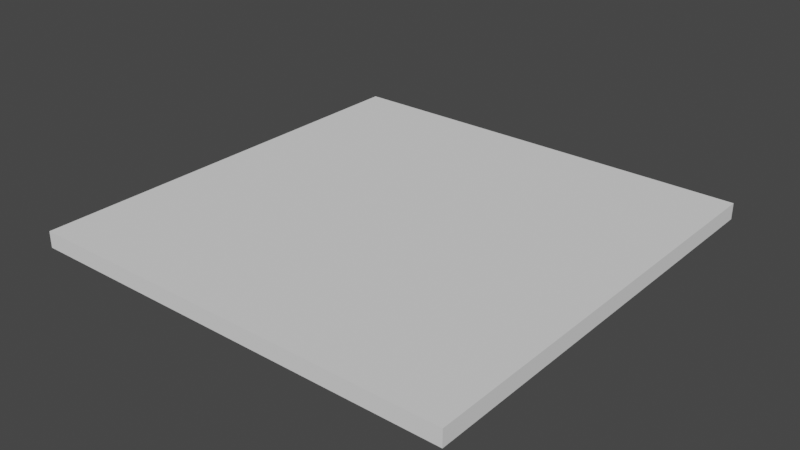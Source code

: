 # Source: ground.blend  (saved by Blender 3.0.42; exported with 4.5.12 LTS)
import bpy
from mathutils import Matrix  # noqa: F401  (used for matrix-valued properties, if any)

bpy.ops.wm.read_factory_settings(use_empty=True)
scene = bpy.context.scene
scene.name = 'Scene'

# ---- collections
col_collection = bpy.data.collections.new('Collection'); scene.collection.children.link(col_collection)

# ---- world
world_world = bpy.data.worlds.new('World'); scene.world = world_world
world_world.use_nodes = True; world_world.node_tree.nodes.clear()
_N = world_world.node_tree.nodes; _L = world_world.node_tree.links
n0 = _N.new('ShaderNodeOutputWorld'); n0.name = 'World Output'; n0.location = (300, 300)
n1 = _N.new('ShaderNodeBackground'); n1.name = 'Background'; n1.location = (10, 300)
n1.inputs[0].default_value = (0.05088, 0.05088, 0.05088, 1.0)
_L.new(n1.outputs[0], n0.inputs[0])
n0.is_active_output = True
world_world.color = (0.05088, 0.05088, 0.05088)
world_world.use_sun_shadow = False
world_world.sun_shadow_jitter_overblur = 0.0

# ---- meshes
me_cube_001 = bpy.data.meshes.new('Cube.001')
me_cube_001.from_pydata([(-1.0, -1.0, -1.0), (-1.0, -1.0, 1.0), (-1.0, 1.0, -1.0), (-1.0, 1.0, 1.0), (1.0, -1.0, -1.0), (1.0, -1.0, 1.0), (1.0, 1.0, -1.0), (1.0, 1.0, 1.0)], [], [(0, 1, 3, 2), (2, 3, 7, 6), (6, 7, 5, 4), (4, 5, 1, 0), (2, 6, 4, 0), (7, 3, 1, 5)])
_uv = me_cube_001.uv_layers.new(name='UVMap')
_uv.uv.foreach_set('vector', [0.2116, 0.75, 0.25, 0.75, 0.25, 1.0, 0.2116, 1.0, 0.2116, 0.0, 0.25, 8.162e-09, 0.25, 0.25, 0.2116, 0.25, 0.2116, 0.25, 0.25, 0.25, 0.25, 0.5, 0.2116, 0.5, 0.2116, 0.5, 0.25, 0.5, 0.25, 0.75, 0.2116, 0.75, 0.25, 0.0, 0.5, 1.428e-08, 0.5, 0.25, 0.25, 0.25, 0.25, 0.5, 0.25, 0.25, 0.5, 0.25, 0.5, 0.5])
me_cube_001.use_remesh_fix_poles = True
me_cube_001.use_remesh_preserve_attributes = False
me_cube_001.update()

# ---- objects
ob_cube = bpy.data.objects.new('Cube', me_cube_001)

# ---- transforms, parenting, visibility, modifiers, constraints
ob_cube.location = (0.0, 0.0, 0.0)
ob_cube.scale = (2.0, 2.0, 0.075)

# ---- collection membership
col_collection.objects.link(ob_cube)

# ---- scene / render settings (as saved in the file)
scene.frame_start = 1; scene.frame_end = 250; scene.frame_set(1)
scene.render.engine = 'BLENDER_EEVEE_NEXT'
scene.cycles.sampling_pattern = 'TABULATED_SOBOL'
scene.cycles.use_light_tree = False
scene.view_settings.view_transform = 'Filmic'
bpy.context.view_layer.update()

# ---- added for rendering (the .blend has no active camera and no usable light): camera, sun
cam_auto = bpy.data.cameras.new('AutoCamera')
cam_auto.lens = 50.0
cam_auto.sensor_width = 36.0
cam_auto.clip_end = 1000.0
ob_auto_camera = bpy.data.objects.new('AutoCamera', cam_auto)
scene.collection.objects.link(ob_auto_camera)
ob_auto_camera.location = (5.2357, -6.28284, 4.18856)
ob_auto_camera.rotation_euler = (1.09748, -7.21219e-08, 0.694738)
scene.camera = ob_auto_camera
light_auto_sun = bpy.data.lights.new('AutoSun', 'SUN')
light_auto_sun.energy = 3.0
light_auto_sun.angle = 0.0523599
ob_auto_sun = bpy.data.objects.new('AutoSun', light_auto_sun)
scene.collection.objects.link(ob_auto_sun)
ob_auto_sun.rotation_euler = (0.872665, 0.174533, 0.523599)
bpy.context.view_layer.update()
